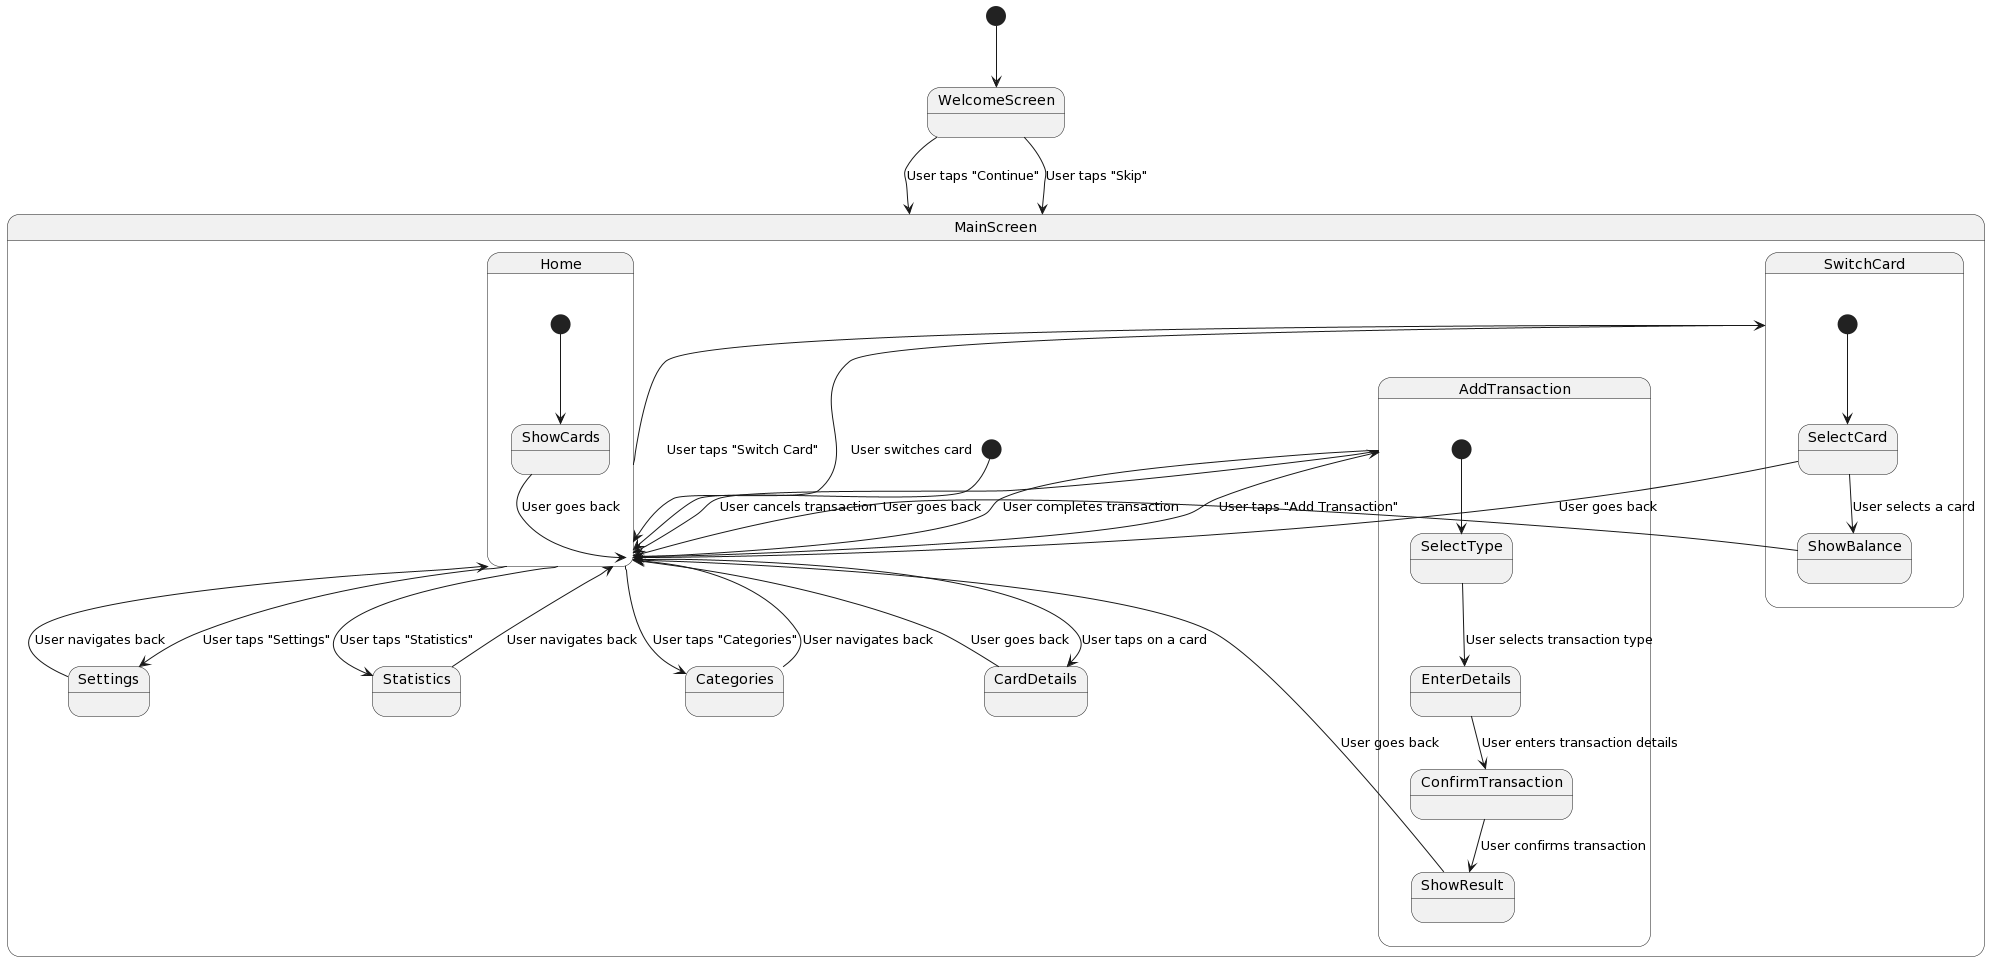

The diagram above was rendered by PlantUML. Its source (embedded in the PNG):
@startuml
[*] --> WelcomeScreen
WelcomeScreen --> MainScreen: User taps "Continue"

state MainScreen {
  [*] --> Home
  Home --> Categories: User taps "Categories"
  Home --> Statistics: User taps "Statistics"
  Home --> Settings: User taps "Settings"
  Categories --> Home: User navigates back
  Statistics --> Home: User navigates back
  Settings --> Home: User navigates back
  Home --> CardDetails: User taps on a card
  CardDetails --> Home: User goes back
  Home --> AddTransaction: User taps "Add Transaction"
  AddTransaction --> Home: User cancels transaction
  AddTransaction --> Home: User completes transaction
  Home --> SwitchCard: User taps "Switch Card"
  SwitchCard --> Home: User switches card
}

state Home {
  [*] --> ShowCards
  ShowCards --> Home: User goes back
}

state AddTransaction {
  [*] --> SelectType
  SelectType --> EnterDetails: User selects transaction type
  EnterDetails --> ConfirmTransaction: User enters transaction details
  ConfirmTransaction --> ShowResult: User confirms transaction
  ShowResult --> Home: User goes back
}

state SwitchCard {
  [*] --> SelectCard
  SelectCard --> Home: User goes back
  SelectCard --> ShowBalance: User selects a card
  ShowBalance --> Home: User goes back
}

WelcomeScreen --> MainScreen: User taps "Skip"
@enduml